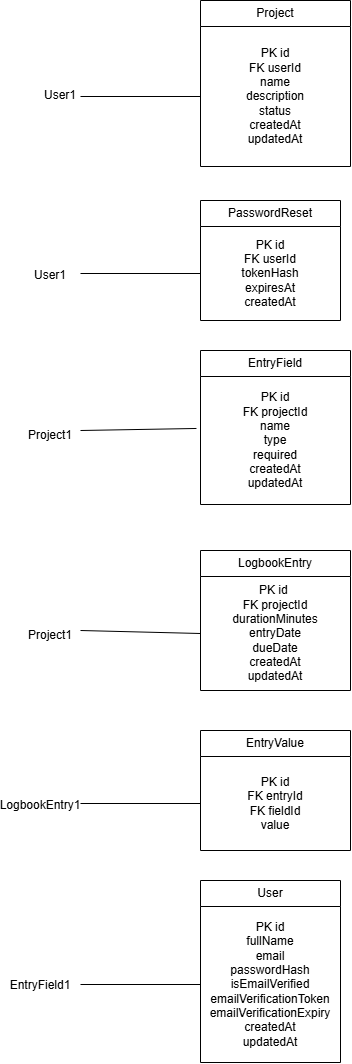

The diagram above was exported from draw.io. Its source (the exported page's mxGraphModel, read from the mxfile embedded in the PNG):
<mxGraphModel dx="723" dy="533" grid="1" gridSize="10" guides="1" tooltips="1" connect="1" arrows="1" fold="1" page="1" pageScale="1" pageWidth="850" pageHeight="1100" math="0" shadow="0">
  <root>
    <mxCell id="0" />
    <mxCell id="1" parent="0" />
    <mxCell id="4gKj3Ic_1PYNYgQqNwev-5" parent="1" style="swimlane;fontStyle=0;childLayout=stackLayout;horizontal=1;startSize=26;fillColor=none;horizontalStack=0;resizeParent=1;resizeParentMax=0;resizeLast=0;collapsible=1;marginBottom=0;whiteSpace=wrap;html=1;" value="User" vertex="1">
      <mxGeometry height="182" width="140" x="440" y="890" as="geometry" />
    </mxCell>
    <mxCell id="4gKj3Ic_1PYNYgQqNwev-31" parent="4gKj3Ic_1PYNYgQqNwev-5" style="text;html=1;whiteSpace=wrap;strokeColor=none;fillColor=none;align=center;verticalAlign=middle;rounded=0;" value="PK id&lt;div&gt;fullName&lt;/div&gt;&lt;div&gt;email&lt;/div&gt;&lt;div&gt;passwordHash&lt;/div&gt;&lt;div&gt;isEmailVerified&lt;/div&gt;&lt;div&gt;emailVerificationToken&lt;/div&gt;&lt;div&gt;emailVerificationExpiry&lt;/div&gt;&lt;div&gt;createdAt&lt;/div&gt;&lt;div&gt;updatedAt&lt;/div&gt;" vertex="1">
      <mxGeometry height="156" width="140" y="26" as="geometry" />
    </mxCell>
    <mxCell id="4gKj3Ic_1PYNYgQqNwev-15" parent="1" style="swimlane;fontStyle=0;childLayout=stackLayout;horizontal=1;startSize=26;fillColor=none;horizontalStack=0;resizeParent=1;resizeParentMax=0;resizeLast=0;collapsible=1;marginBottom=0;whiteSpace=wrap;html=1;" value="Project" vertex="1">
      <mxGeometry height="166" width="150" x="440" y="10" as="geometry" />
    </mxCell>
    <mxCell id="4gKj3Ic_1PYNYgQqNwev-32" parent="4gKj3Ic_1PYNYgQqNwev-15" style="text;html=1;whiteSpace=wrap;strokeColor=none;fillColor=none;align=center;verticalAlign=middle;rounded=0;" value="PK id&lt;div&gt;FK userId&lt;/div&gt;&lt;div&gt;name&lt;/div&gt;&lt;div&gt;description&lt;/div&gt;&lt;div&gt;status&lt;/div&gt;&lt;div&gt;createdAt&lt;/div&gt;&lt;div&gt;updatedAt&lt;/div&gt;" vertex="1">
      <mxGeometry height="140" width="150" y="26" as="geometry" />
    </mxCell>
    <mxCell id="4gKj3Ic_1PYNYgQqNwev-19" parent="1" style="swimlane;fontStyle=0;childLayout=stackLayout;horizontal=1;startSize=26;fillColor=none;horizontalStack=0;resizeParent=1;resizeParentMax=0;resizeLast=0;collapsible=1;marginBottom=0;whiteSpace=wrap;html=1;" value="EntryValue" vertex="1">
      <mxGeometry height="120" width="150" x="440" y="740" as="geometry" />
    </mxCell>
    <mxCell id="4gKj3Ic_1PYNYgQqNwev-36" parent="4gKj3Ic_1PYNYgQqNwev-19" style="text;html=1;whiteSpace=wrap;strokeColor=none;fillColor=none;align=center;verticalAlign=middle;rounded=0;" value="PK id&lt;div&gt;FK entryId&lt;/div&gt;&lt;div&gt;FK fieldId&lt;/div&gt;&lt;div&gt;value&lt;/div&gt;" vertex="1">
      <mxGeometry height="94" width="150" y="26" as="geometry" />
    </mxCell>
    <mxCell id="4gKj3Ic_1PYNYgQqNwev-23" parent="1" style="swimlane;fontStyle=0;childLayout=stackLayout;horizontal=1;startSize=26;fillColor=none;horizontalStack=0;resizeParent=1;resizeParentMax=0;resizeLast=0;collapsible=1;marginBottom=0;whiteSpace=wrap;html=1;" value="EntryField" vertex="1">
      <mxGeometry height="154" width="150" x="440" y="360" as="geometry" />
    </mxCell>
    <mxCell id="4gKj3Ic_1PYNYgQqNwev-33" parent="4gKj3Ic_1PYNYgQqNwev-23" style="text;html=1;whiteSpace=wrap;strokeColor=none;fillColor=none;align=center;verticalAlign=middle;rounded=0;" value="PK id&lt;div&gt;FK projectId&lt;/div&gt;&lt;div&gt;name&lt;/div&gt;&lt;div&gt;type&lt;/div&gt;&lt;div&gt;required&lt;/div&gt;&lt;div&gt;createdAt&lt;/div&gt;&lt;div&gt;updatedAt&lt;/div&gt;" vertex="1">
      <mxGeometry height="128" width="150" y="26" as="geometry" />
    </mxCell>
    <mxCell id="4gKj3Ic_1PYNYgQqNwev-27" parent="1" style="swimlane;fontStyle=0;childLayout=stackLayout;horizontal=1;startSize=26;fillColor=none;horizontalStack=0;resizeParent=1;resizeParentMax=0;resizeLast=0;collapsible=1;marginBottom=0;whiteSpace=wrap;html=1;" value="LogbookEntry" vertex="1">
      <mxGeometry height="140" width="150" x="440" y="560" as="geometry" />
    </mxCell>
    <mxCell id="4gKj3Ic_1PYNYgQqNwev-35" parent="4gKj3Ic_1PYNYgQqNwev-27" style="text;html=1;whiteSpace=wrap;strokeColor=none;fillColor=none;align=center;verticalAlign=middle;rounded=0;" value="PK id&amp;nbsp;&lt;div&gt;FK projectId&lt;/div&gt;&lt;div&gt;durationMinutes&lt;/div&gt;&lt;div&gt;entryDate&lt;/div&gt;&lt;div&gt;dueDate&lt;/div&gt;&lt;div&gt;createdAt&lt;/div&gt;&lt;div&gt;updatedAt&lt;/div&gt;" vertex="1">
      <mxGeometry height="114" width="150" y="26" as="geometry" />
    </mxCell>
    <mxCell id="4gKj3Ic_1PYNYgQqNwev-37" parent="1" style="swimlane;fontStyle=0;childLayout=stackLayout;horizontal=1;startSize=26;fillColor=none;horizontalStack=0;resizeParent=1;resizeParentMax=0;resizeLast=0;collapsible=1;marginBottom=0;whiteSpace=wrap;html=1;" value="PasswordReset" vertex="1">
      <mxGeometry height="120" width="140" x="440" y="210" as="geometry" />
    </mxCell>
    <mxCell id="4gKj3Ic_1PYNYgQqNwev-41" parent="4gKj3Ic_1PYNYgQqNwev-37" style="text;html=1;whiteSpace=wrap;strokeColor=none;fillColor=none;align=center;verticalAlign=middle;rounded=0;" value="PK id&lt;div&gt;FK userId&lt;/div&gt;&lt;div&gt;tokenHash&lt;/div&gt;&lt;div&gt;expiresAt&lt;/div&gt;&lt;div&gt;createdAt&lt;/div&gt;" vertex="1">
      <mxGeometry height="94" width="140" y="26" as="geometry" />
    </mxCell>
    <mxCell id="4gKj3Ic_1PYNYgQqNwev-46" edge="1" parent="1" style="endArrow=none;html=1;rounded=0;entryX=0;entryY=0.5;entryDx=0;entryDy=0;" target="4gKj3Ic_1PYNYgQqNwev-32" value="">
      <mxGeometry height="50" relative="1" width="50" as="geometry">
        <mxPoint x="320" y="106" as="sourcePoint" />
        <mxPoint x="570" y="200" as="targetPoint" />
      </mxGeometry>
    </mxCell>
    <mxCell id="4gKj3Ic_1PYNYgQqNwev-47" parent="1" style="text;html=1;whiteSpace=wrap;strokeColor=none;fillColor=none;align=center;verticalAlign=middle;rounded=0;" value="User1" vertex="1">
      <mxGeometry height="30" width="60" x="270" y="90" as="geometry" />
    </mxCell>
    <mxCell id="4gKj3Ic_1PYNYgQqNwev-48" edge="1" parent="1" source="4gKj3Ic_1PYNYgQqNwev-41" style="endArrow=none;html=1;rounded=0;exitX=0;exitY=0.5;exitDx=0;exitDy=0;" value="">
      <mxGeometry height="50" relative="1" width="50" as="geometry">
        <mxPoint x="520" y="250" as="sourcePoint" />
        <mxPoint x="320" y="283" as="targetPoint" />
      </mxGeometry>
    </mxCell>
    <mxCell id="4gKj3Ic_1PYNYgQqNwev-49" parent="1" style="text;html=1;whiteSpace=wrap;strokeColor=none;fillColor=none;align=center;verticalAlign=middle;rounded=0;" value="User1" vertex="1">
      <mxGeometry height="30" width="60" x="260" y="270" as="geometry" />
    </mxCell>
    <mxCell id="4gKj3Ic_1PYNYgQqNwev-50" edge="1" parent="1" style="endArrow=none;html=1;rounded=0;entryX=-0.027;entryY=0.406;entryDx=0;entryDy=0;entryPerimeter=0;" target="4gKj3Ic_1PYNYgQqNwev-33" value="">
      <mxGeometry height="50" relative="1" width="50" as="geometry">
        <mxPoint x="320" y="440" as="sourcePoint" />
        <mxPoint x="410" y="410" as="targetPoint" />
      </mxGeometry>
    </mxCell>
    <mxCell id="4gKj3Ic_1PYNYgQqNwev-51" parent="1" style="text;html=1;whiteSpace=wrap;strokeColor=none;fillColor=none;align=center;verticalAlign=middle;rounded=0;" value="Project1" vertex="1">
      <mxGeometry height="30" width="60" x="260" y="430" as="geometry" />
    </mxCell>
    <mxCell id="4gKj3Ic_1PYNYgQqNwev-52" edge="1" parent="1" style="endArrow=none;html=1;rounded=0;entryX=0;entryY=0.5;entryDx=0;entryDy=0;" target="4gKj3Ic_1PYNYgQqNwev-35" value="">
      <mxGeometry height="50" relative="1" width="50" as="geometry">
        <mxPoint x="320" y="640" as="sourcePoint" />
        <mxPoint x="410" y="580" as="targetPoint" />
      </mxGeometry>
    </mxCell>
    <mxCell id="4gKj3Ic_1PYNYgQqNwev-53" parent="1" style="text;html=1;whiteSpace=wrap;strokeColor=none;fillColor=none;align=center;verticalAlign=middle;rounded=0;" value="Project1" vertex="1">
      <mxGeometry height="30" width="60" x="260" y="630" as="geometry" />
    </mxCell>
    <mxCell id="4gKj3Ic_1PYNYgQqNwev-54" edge="1" parent="1" style="endArrow=none;html=1;rounded=0;entryX=0;entryY=0.5;entryDx=0;entryDy=0;" target="4gKj3Ic_1PYNYgQqNwev-36" value="">
      <mxGeometry height="50" relative="1" width="50" as="geometry">
        <mxPoint x="320" y="813" as="sourcePoint" />
        <mxPoint x="410" y="660" as="targetPoint" />
      </mxGeometry>
    </mxCell>
    <mxCell id="4gKj3Ic_1PYNYgQqNwev-55" parent="1" style="text;html=1;whiteSpace=wrap;strokeColor=none;fillColor=none;align=center;verticalAlign=middle;rounded=0;" value="LogbookEntry1" vertex="1">
      <mxGeometry height="30" width="60" x="250" y="800" as="geometry" />
    </mxCell>
    <mxCell id="4gKj3Ic_1PYNYgQqNwev-56" edge="1" parent="1" style="endArrow=none;html=1;rounded=0;entryX=0;entryY=0.5;entryDx=0;entryDy=0;" target="4gKj3Ic_1PYNYgQqNwev-31" value="">
      <mxGeometry height="50" relative="1" width="50" as="geometry">
        <mxPoint x="320" y="994" as="sourcePoint" />
        <mxPoint x="410" y="870" as="targetPoint" />
      </mxGeometry>
    </mxCell>
    <mxCell id="4gKj3Ic_1PYNYgQqNwev-57" parent="1" style="text;html=1;whiteSpace=wrap;strokeColor=none;fillColor=none;align=center;verticalAlign=middle;rounded=0;" value="EntryField1" vertex="1">
      <mxGeometry height="30" width="60" x="250" y="980" as="geometry" />
    </mxCell>
  </root>
</mxGraphModel>